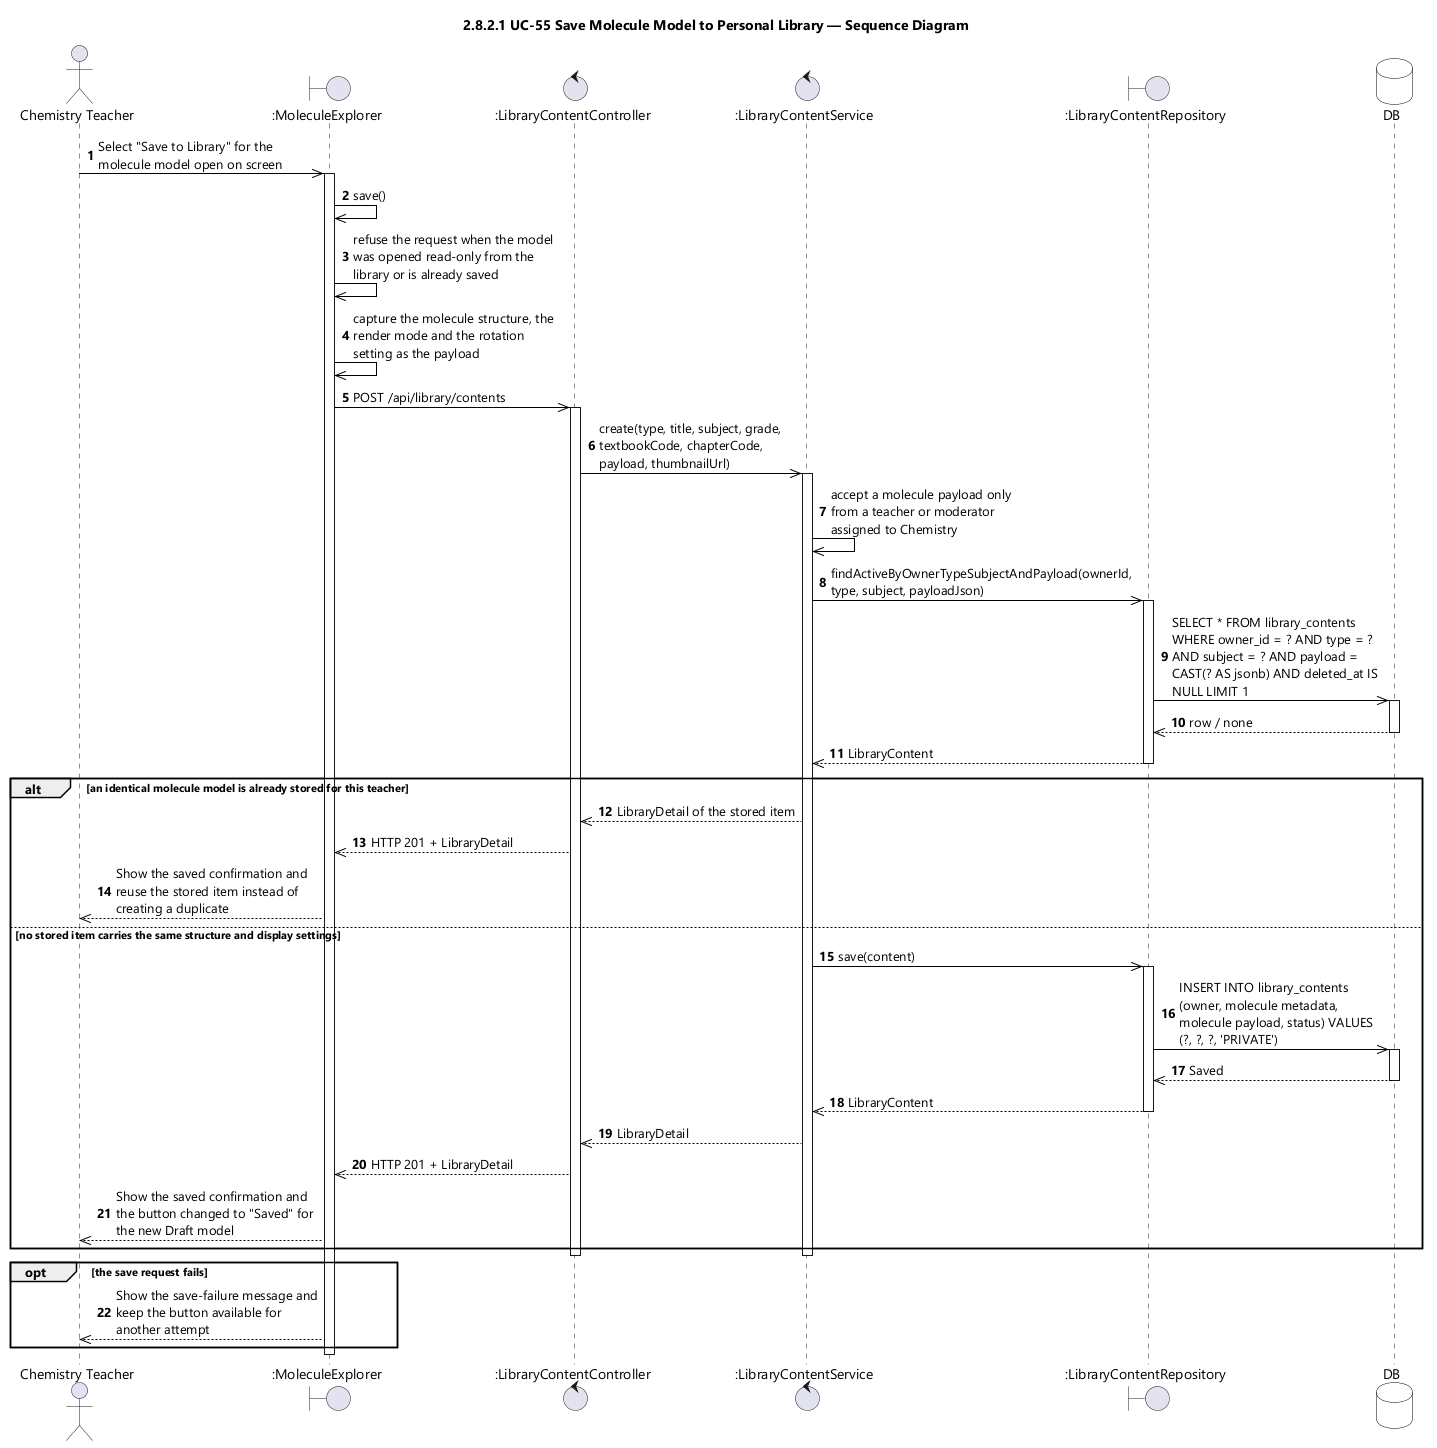

The diagram above was rendered by PlantUML. Its source (embedded in the PNG):
@startuml UC-55 Save Molecule Model to Personal Library - Sequence Diagram (icon)
skinparamlocked dpi 96
skinparam defaultFontName "Segoe UI"
skinparam shadowing false
skinparam ParticipantBackgroundColor #FFFFFF
skinparam ParticipantBorderColor #000000
skinparam DatabaseBackgroundColor #FFFFFF
skinparam DatabaseBorderColor #000000
skinparam ArrowColor #000000
skinparam sequenceMessageAlign left
skinparam maxMessageSize 210
title 2.8.2.1 UC-55 Save Molecule Model to Personal Library — Sequence Diagram

actor "Chemistry Teacher" as Teacher
boundary ":MoleculeExplorer" as UI
control ":LibraryContentController" as CTL
control ":LibraryContentService" as SVC
boundary ":LibraryContentRepository" as REPO
database DB

autonumber
Teacher ->> UI : Select "Save to Library" for the molecule model open on screen
activate UI
UI ->> UI : save()
UI ->> UI : refuse the request when the model was opened read-only from the library or is already saved
UI ->> UI : capture the molecule structure, the render mode and the rotation setting as the payload
UI ->> CTL : POST /api/library/contents
activate CTL
CTL ->> SVC : create(type, title, subject, grade, textbookCode, chapterCode, payload, thumbnailUrl)
activate SVC
SVC ->> SVC : accept a molecule payload only from a teacher or moderator assigned to Chemistry
SVC ->> REPO : findActiveByOwnerTypeSubjectAndPayload(ownerId, type, subject, payloadJson)
activate REPO
REPO ->> DB : SELECT * FROM library_contents WHERE owner_id = ? AND type = ? AND subject = ? AND payload = CAST(? AS jsonb) AND deleted_at IS NULL LIMIT 1
activate DB
DB -->> REPO : row / none
deactivate DB
REPO -->> SVC : LibraryContent
deactivate REPO

alt an identical molecule model is already stored for this teacher
  SVC -->> CTL : LibraryDetail of the stored item
  CTL -->> UI : HTTP 201 + LibraryDetail
  UI -->> Teacher : Show the saved confirmation and reuse the stored item instead of creating a duplicate
else no stored item carries the same structure and display settings
  SVC ->> REPO : save(content)
  activate REPO
  REPO ->> DB : INSERT INTO library_contents (owner, molecule metadata, molecule payload, status) VALUES (?, ?, ?, 'PRIVATE')
  activate DB
  DB -->> REPO : Saved
  deactivate DB
  REPO -->> SVC : LibraryContent
  deactivate REPO
  SVC -->> CTL : LibraryDetail
  CTL -->> UI : HTTP 201 + LibraryDetail
  UI -->> Teacher : Show the saved confirmation and the button changed to "Saved" for the new Draft model
end
deactivate SVC
deactivate CTL

opt the save request fails
  UI -->> Teacher : Show the save-failure message and keep the button available for another attempt
end
deactivate UI
@enduml